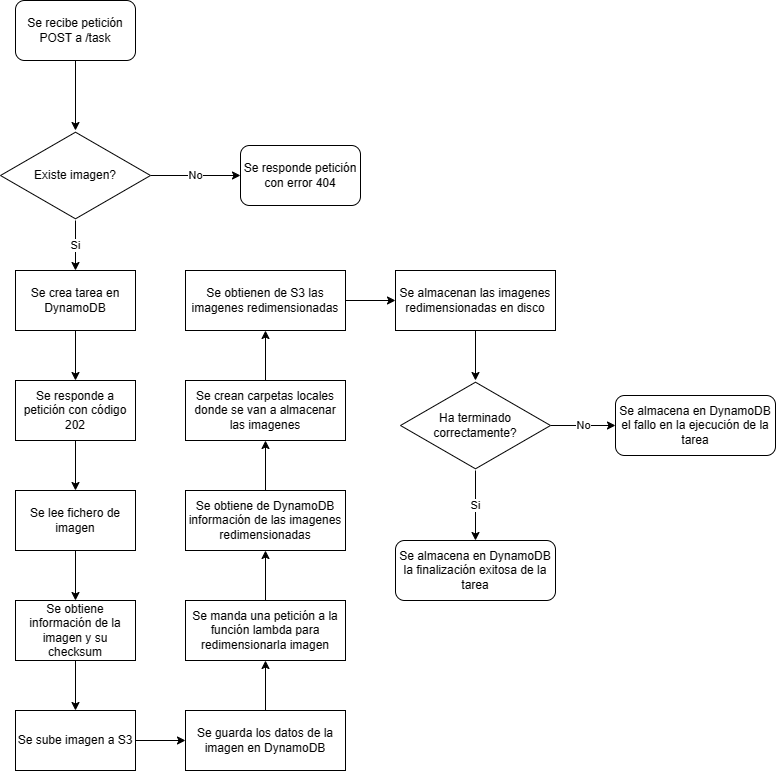

The diagram above was exported from draw.io. Its source (the exported page's mxGraphModel, read from the mxfile embedded in the PNG):
<mxGraphModel dx="1379" dy="916" grid="1" gridSize="10" guides="1" tooltips="1" connect="1" arrows="1" fold="1" page="1" pageScale="1" pageWidth="850" pageHeight="1100" math="0" shadow="0">
  <root>
    <mxCell id="0" />
    <mxCell id="1" parent="0" />
    <mxCell id="igZ5MOwI-jzd2P_jD6yc-3" style="edgeStyle=orthogonalEdgeStyle;rounded=0;orthogonalLoop=1;jettySize=auto;html=1;" edge="1" parent="1" source="igZ5MOwI-jzd2P_jD6yc-1" target="igZ5MOwI-jzd2P_jD6yc-2">
      <mxGeometry relative="1" as="geometry" />
    </mxCell>
    <mxCell id="igZ5MOwI-jzd2P_jD6yc-1" value="Se recibe petición POST a /task" style="rounded=1;whiteSpace=wrap;html=1;" vertex="1" parent="1">
      <mxGeometry x="80" y="70" width="120" height="60" as="geometry" />
    </mxCell>
    <mxCell id="igZ5MOwI-jzd2P_jD6yc-6" value="Si" style="edgeStyle=orthogonalEdgeStyle;rounded=0;orthogonalLoop=1;jettySize=auto;html=1;" edge="1" parent="1" source="igZ5MOwI-jzd2P_jD6yc-2" target="igZ5MOwI-jzd2P_jD6yc-4">
      <mxGeometry relative="1" as="geometry" />
    </mxCell>
    <mxCell id="igZ5MOwI-jzd2P_jD6yc-11" value="No" style="edgeStyle=orthogonalEdgeStyle;rounded=0;orthogonalLoop=1;jettySize=auto;html=1;" edge="1" parent="1" source="igZ5MOwI-jzd2P_jD6yc-2" target="igZ5MOwI-jzd2P_jD6yc-10">
      <mxGeometry relative="1" as="geometry" />
    </mxCell>
    <mxCell id="igZ5MOwI-jzd2P_jD6yc-2" value="Existe imagen?" style="html=1;whiteSpace=wrap;aspect=fixed;shape=isoRectangle;" vertex="1" parent="1">
      <mxGeometry x="65" y="200" width="150" height="90" as="geometry" />
    </mxCell>
    <mxCell id="igZ5MOwI-jzd2P_jD6yc-8" style="edgeStyle=orthogonalEdgeStyle;rounded=0;orthogonalLoop=1;jettySize=auto;html=1;" edge="1" parent="1" source="igZ5MOwI-jzd2P_jD6yc-4" target="igZ5MOwI-jzd2P_jD6yc-7">
      <mxGeometry relative="1" as="geometry" />
    </mxCell>
    <mxCell id="igZ5MOwI-jzd2P_jD6yc-4" value="Se crea tarea en DynamoDB" style="rounded=0;whiteSpace=wrap;html=1;" vertex="1" parent="1">
      <mxGeometry x="80" y="340" width="120" height="60" as="geometry" />
    </mxCell>
    <mxCell id="igZ5MOwI-jzd2P_jD6yc-13" style="edgeStyle=orthogonalEdgeStyle;rounded=0;orthogonalLoop=1;jettySize=auto;html=1;entryX=0.5;entryY=0;entryDx=0;entryDy=0;" edge="1" parent="1" source="igZ5MOwI-jzd2P_jD6yc-7" target="igZ5MOwI-jzd2P_jD6yc-12">
      <mxGeometry relative="1" as="geometry" />
    </mxCell>
    <mxCell id="igZ5MOwI-jzd2P_jD6yc-7" value="Se responde a petición con código 202" style="rounded=0;whiteSpace=wrap;html=1;" vertex="1" parent="1">
      <mxGeometry x="80" y="450" width="120" height="60" as="geometry" />
    </mxCell>
    <mxCell id="igZ5MOwI-jzd2P_jD6yc-10" value="Se responde petición con error 404" style="rounded=1;whiteSpace=wrap;html=1;" vertex="1" parent="1">
      <mxGeometry x="305" y="215" width="120" height="60" as="geometry" />
    </mxCell>
    <mxCell id="igZ5MOwI-jzd2P_jD6yc-15" style="edgeStyle=orthogonalEdgeStyle;rounded=0;orthogonalLoop=1;jettySize=auto;html=1;" edge="1" parent="1" source="igZ5MOwI-jzd2P_jD6yc-12" target="igZ5MOwI-jzd2P_jD6yc-14">
      <mxGeometry relative="1" as="geometry" />
    </mxCell>
    <mxCell id="igZ5MOwI-jzd2P_jD6yc-12" value="Se lee fichero de imagen" style="rounded=0;whiteSpace=wrap;html=1;" vertex="1" parent="1">
      <mxGeometry x="80" y="560" width="120" height="60" as="geometry" />
    </mxCell>
    <mxCell id="igZ5MOwI-jzd2P_jD6yc-17" style="edgeStyle=orthogonalEdgeStyle;rounded=0;orthogonalLoop=1;jettySize=auto;html=1;" edge="1" parent="1" source="igZ5MOwI-jzd2P_jD6yc-14" target="igZ5MOwI-jzd2P_jD6yc-16">
      <mxGeometry relative="1" as="geometry" />
    </mxCell>
    <mxCell id="igZ5MOwI-jzd2P_jD6yc-14" value="Se obtiene información de la imagen y su checksum" style="rounded=0;whiteSpace=wrap;html=1;" vertex="1" parent="1">
      <mxGeometry x="80" y="670" width="120" height="60" as="geometry" />
    </mxCell>
    <mxCell id="igZ5MOwI-jzd2P_jD6yc-19" style="edgeStyle=orthogonalEdgeStyle;rounded=0;orthogonalLoop=1;jettySize=auto;html=1;" edge="1" parent="1" source="igZ5MOwI-jzd2P_jD6yc-16" target="igZ5MOwI-jzd2P_jD6yc-18">
      <mxGeometry relative="1" as="geometry" />
    </mxCell>
    <mxCell id="igZ5MOwI-jzd2P_jD6yc-16" value="Se sube imagen a S3" style="rounded=0;whiteSpace=wrap;html=1;" vertex="1" parent="1">
      <mxGeometry x="80" y="780" width="120" height="60" as="geometry" />
    </mxCell>
    <mxCell id="igZ5MOwI-jzd2P_jD6yc-21" style="edgeStyle=orthogonalEdgeStyle;rounded=0;orthogonalLoop=1;jettySize=auto;html=1;" edge="1" parent="1" source="igZ5MOwI-jzd2P_jD6yc-18" target="igZ5MOwI-jzd2P_jD6yc-20">
      <mxGeometry relative="1" as="geometry" />
    </mxCell>
    <mxCell id="igZ5MOwI-jzd2P_jD6yc-18" value="Se guarda los datos de la imagen en DynamoDB" style="rounded=0;whiteSpace=wrap;html=1;" vertex="1" parent="1">
      <mxGeometry x="250" y="780" width="160" height="60" as="geometry" />
    </mxCell>
    <mxCell id="igZ5MOwI-jzd2P_jD6yc-23" style="edgeStyle=orthogonalEdgeStyle;rounded=0;orthogonalLoop=1;jettySize=auto;html=1;entryX=0.5;entryY=1;entryDx=0;entryDy=0;" edge="1" parent="1" source="igZ5MOwI-jzd2P_jD6yc-20" target="igZ5MOwI-jzd2P_jD6yc-22">
      <mxGeometry relative="1" as="geometry" />
    </mxCell>
    <mxCell id="igZ5MOwI-jzd2P_jD6yc-20" value="Se manda una petición a la función lambda para redimensionarla imagen" style="rounded=0;whiteSpace=wrap;html=1;" vertex="1" parent="1">
      <mxGeometry x="250" y="670" width="160" height="60" as="geometry" />
    </mxCell>
    <mxCell id="igZ5MOwI-jzd2P_jD6yc-25" style="edgeStyle=orthogonalEdgeStyle;rounded=0;orthogonalLoop=1;jettySize=auto;html=1;" edge="1" parent="1" source="igZ5MOwI-jzd2P_jD6yc-22" target="igZ5MOwI-jzd2P_jD6yc-24">
      <mxGeometry relative="1" as="geometry" />
    </mxCell>
    <mxCell id="igZ5MOwI-jzd2P_jD6yc-22" value="Se obtiene de DynamoDB información de las imagenes redimensionadas" style="rounded=0;whiteSpace=wrap;html=1;" vertex="1" parent="1">
      <mxGeometry x="250" y="560" width="160" height="60" as="geometry" />
    </mxCell>
    <mxCell id="igZ5MOwI-jzd2P_jD6yc-27" style="edgeStyle=orthogonalEdgeStyle;rounded=0;orthogonalLoop=1;jettySize=auto;html=1;" edge="1" parent="1" source="igZ5MOwI-jzd2P_jD6yc-24" target="igZ5MOwI-jzd2P_jD6yc-26">
      <mxGeometry relative="1" as="geometry" />
    </mxCell>
    <mxCell id="igZ5MOwI-jzd2P_jD6yc-24" value="Se crean carpetas locales donde se van a almacenar las imagenes" style="rounded=0;whiteSpace=wrap;html=1;" vertex="1" parent="1">
      <mxGeometry x="250" y="450" width="160" height="60" as="geometry" />
    </mxCell>
    <mxCell id="igZ5MOwI-jzd2P_jD6yc-29" style="edgeStyle=orthogonalEdgeStyle;rounded=0;orthogonalLoop=1;jettySize=auto;html=1;" edge="1" parent="1" source="igZ5MOwI-jzd2P_jD6yc-26" target="igZ5MOwI-jzd2P_jD6yc-28">
      <mxGeometry relative="1" as="geometry" />
    </mxCell>
    <mxCell id="igZ5MOwI-jzd2P_jD6yc-26" value="Se obtienen de S3 las imagenes redimensionadas" style="rounded=0;whiteSpace=wrap;html=1;" vertex="1" parent="1">
      <mxGeometry x="250" y="340" width="160" height="60" as="geometry" />
    </mxCell>
    <mxCell id="igZ5MOwI-jzd2P_jD6yc-31" style="edgeStyle=orthogonalEdgeStyle;rounded=0;orthogonalLoop=1;jettySize=auto;html=1;" edge="1" parent="1" source="igZ5MOwI-jzd2P_jD6yc-28" target="igZ5MOwI-jzd2P_jD6yc-30">
      <mxGeometry relative="1" as="geometry" />
    </mxCell>
    <mxCell id="igZ5MOwI-jzd2P_jD6yc-28" value="Se almacenan las imagenes redimensionadas en disco" style="rounded=0;whiteSpace=wrap;html=1;" vertex="1" parent="1">
      <mxGeometry x="460" y="340" width="160" height="60" as="geometry" />
    </mxCell>
    <mxCell id="igZ5MOwI-jzd2P_jD6yc-33" value="Si" style="edgeStyle=orthogonalEdgeStyle;rounded=0;orthogonalLoop=1;jettySize=auto;html=1;" edge="1" parent="1" source="igZ5MOwI-jzd2P_jD6yc-30" target="igZ5MOwI-jzd2P_jD6yc-32">
      <mxGeometry relative="1" as="geometry" />
    </mxCell>
    <mxCell id="igZ5MOwI-jzd2P_jD6yc-35" value="No" style="edgeStyle=orthogonalEdgeStyle;rounded=0;orthogonalLoop=1;jettySize=auto;html=1;" edge="1" parent="1" source="igZ5MOwI-jzd2P_jD6yc-30" target="igZ5MOwI-jzd2P_jD6yc-34">
      <mxGeometry relative="1" as="geometry" />
    </mxCell>
    <mxCell id="igZ5MOwI-jzd2P_jD6yc-30" value="Ha terminado correctamente?" style="html=1;whiteSpace=wrap;aspect=fixed;shape=isoRectangle;" vertex="1" parent="1">
      <mxGeometry x="465" y="450" width="150" height="90" as="geometry" />
    </mxCell>
    <mxCell id="igZ5MOwI-jzd2P_jD6yc-32" value="Se almacena en DynamoDB la finalización exitosa de la tarea" style="rounded=1;whiteSpace=wrap;html=1;" vertex="1" parent="1">
      <mxGeometry x="460" y="610" width="160" height="60" as="geometry" />
    </mxCell>
    <mxCell id="igZ5MOwI-jzd2P_jD6yc-34" value="Se almacena en DynamoDB el fallo en la ejecución de la tarea" style="rounded=1;whiteSpace=wrap;html=1;" vertex="1" parent="1">
      <mxGeometry x="680" y="465" width="160" height="60" as="geometry" />
    </mxCell>
  </root>
</mxGraphModel>